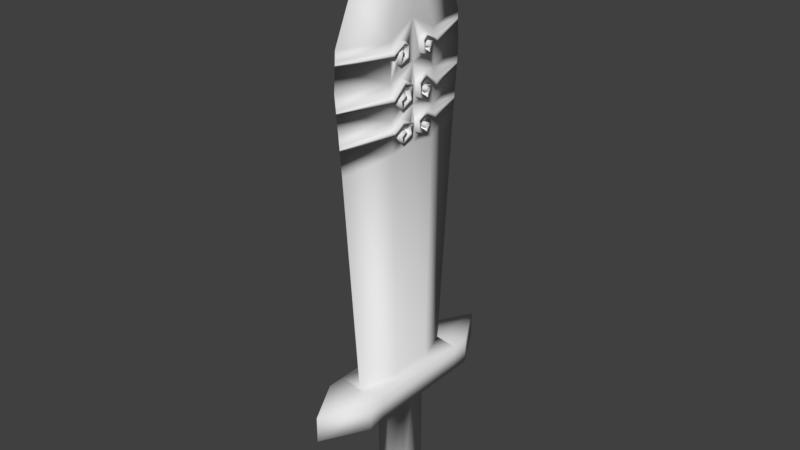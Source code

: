 # Source: Sword.blend  (saved by Blender 2.78.0; exported with 4.5.12 LTS)
import bpy
from mathutils import Matrix  # noqa: F401  (used for matrix-valued properties, if any)

bpy.ops.wm.read_factory_settings(use_empty=True)
scene = bpy.context.scene
scene.name = 'Scene'

# ---- collections
col_collection_1 = bpy.data.collections.new('Collection 1'); scene.collection.children.link(col_collection_1)

# ---- world
world_world = bpy.data.worlds.new('World'); scene.world = world_world
world_world.color = (0.05088, 0.05088, 0.05088)
world_world.use_sun_shadow = False
world_world.sun_shadow_jitter_overblur = 0.0
world_world.cycles.sampling_method = 'MANUAL'

# ---- meshes
me_cube_001 = bpy.data.meshes.new('Cube.001')
me_cube_001.from_pydata([(-0.1181, -0.595, 0.2582), (-0.0645, 1.121, 0.1042), (-0.1181, -0.595, -0.2582), (-0.0645, 1.121, -0.1042), (0.1181, -0.595, 0.2582), (0.0645, 1.121, 0.1042), (0.1181, -0.595, -0.2582), (0.0645, 1.121, -0.1042), (-0.1181, -0.595, 2.601e-08), (-0.0645, 1.302, -5.653e-08), (0.1181, -0.595, 2.601e-08), (0.0645, 1.302, -5.653e-08), (0.0, -0.595, 0.2708), (0.0, 1.166, -0.2884), (0.0, -0.595, -0.2708), (0.0, -0.595, 0.5497), (0.0, 1.457, -6.252e-08), (0.0, 1.166, 0.2884), (0.0, -0.7168, -0.2708), (-0.07521, -0.7168, 3.133e-08), (-0.07521, -0.7168, 0.06592), (0.07521, -0.7168, 3.133e-08), (0.07521, -0.7168, -0.06592), (-0.07521, -0.7168, -0.06592), (0.07521, -0.7168, 0.06592), (0.0, -0.7168, 0.08916), (0.0, -0.7168, 0.5497), (-0.1181, -0.595, 0.3405), (0.1181, -0.595, -0.3405), (0.0, -0.595, -0.5497), (-0.1181, -0.7168, 0.3405), (-0.1181, -0.595, -0.3405), (-0.1181, -0.7168, -0.3405), (0.1181, -0.595, 0.3405), (0.1181, -0.7168, -0.3405), (0.0, -0.7168, -0.5497), (0.1181, -0.7168, 0.3405), (-0.1181, -0.7168, 3.133e-08), (-0.1181, -0.7168, 0.2582), (0.1181, -0.7168, 3.133e-08), (0.1181, -0.7168, -0.2582), (-0.1181, -0.7168, -0.2582), (0.1181, -0.7168, 0.2582), (0.0, -0.7168, 0.2708), (0.0, -0.7168, -0.08916), (0.0, -1.243, 5.433e-08), (0.0, -1.243, -0.05537), (0.07521, -1.196, 5.229e-08), (0.0, -1.243, 0.05537), (-0.07521, -1.196, 5.229e-08), (-0.03152, -1.243, 0.04563), (0.03152, -1.243, -0.04563), (-0.03152, -1.243, -0.04563), (0.03152, -1.243, 0.04563), (-0.03152, -1.243, 5.433e-08), (-0.07521, -1.196, 0.06592), (0.03152, -1.243, 5.433e-08), (0.07521, -1.196, -0.06592), (-0.07521, -1.196, -0.06592), (0.07521, -1.196, 0.06592), (0.0, -1.196, 0.08916), (0.0, -1.196, -0.08916), (0.0645, 1.033, -4.475e-08), (0.0645, 0.5072, -2.167e-08), (0.0, 0.6464, 0.3701), (0.0, 0.452, 0.3536), (-0.0645, 0.4904, 0.1241), (-0.0645, 0.6384, 0.129), (-0.0645, 0.9622, 0.1318), (-0.0645, 0.9622, -0.1318), (-0.0645, 0.794, 0.1347), (0.0645, 0.4904, -0.1241), (0.0645, 0.9622, 0.1318), (0.0645, 0.794, 0.1347), (0.0645, 0.6384, 0.129), (0.0645, 0.4904, 0.1241), (0.0, 0.9786, -0.3747), (-0.0645, 0.8485, -3.611e-08), (0.0645, -0.5938, 2.57e-08), (-0.0645, -0.5938, 2.57e-08), (-0.0645, -0.595, -0.101), (0.0645, -0.595, -0.101), (0.0645, -0.595, 0.101), (0.0, -0.5947, -0.2757), (-0.0645, -0.595, 0.101), (0.0, -0.5947, 0.2757), (0.0645, 0.9198, 0.1325), (0.0645, 0.9048, 0.1328), (0.0645, 0.9536, 0.06701), (0.0645, 0.9329, 0.04242), (0.0645, 0.8773, 0.04149), (0.0645, 0.8642, 0.09348), (0.06449, 0.916, 0.102), (0.0645, 0.9216, 0.07835), (0.06449, 0.9, 0.06985), (0.0645, 0.8962, 0.08308), (0.0645, 0.8821, 0.07647), (0.0645, 0.8924, 0.05566), (0.0645, 0.9263, 0.05472), (0.0645, 0.9395, 0.07174), (0.0645, 0.7366, 0.1326), (0.0645, 0.7185, 0.1319), (0.0645, 0.7965, 0.06592), (0.0645, 0.7636, 0.01712), (0.0645, 0.6992, 0.02053), (0.0645, 0.6767, 0.08067), (0.0645, 0.7185, 0.09654), (0.0645, 0.7377, 0.06478), (0.0645, 0.7196, 0.05457), (0.0645, 0.7117, 0.07953), (0.0645, 0.6925, 0.07045), (0.0645, 0.7128, 0.03527), (0.0645, 0.7523, 0.03869), (0.0645, 0.7693, 0.06818), (0.0645, 0.5979, 0.1276), (0.0645, 0.6292, 0.07612), (0.0645, 0.602, 0.01373), (0.0645, 0.5489, 0.01939), (0.06449, 0.5298, 0.07612), (0.0645, 0.5671, 0.09655), (0.0645, 0.5817, 0.06478), (0.0645, 0.567, 0.05457), (0.0645, 0.5546, 0.07499), (0.0645, 0.5444, 0.06704), (0.0645, 0.5658, 0.03301), (0.0645, 0.5964, 0.03528), (0.0645, 0.6066, 0.07385), (0.0, 0.7362, 0.3785), (0.0, 0.7191, 0.3769), (0.0, 0.5852, 0.3649), (0.0645, 0.5802, 0.1271), (0.0, 0.8066, 0.3851), (0.0, 0.9786, 0.3747), (-0.0645, 0.9198, 0.1325), (-0.0645, 0.9048, 0.1328), (-0.0645, 0.9536, 0.06701), (-0.0645, 0.9329, 0.04242), (-0.0645, 0.8773, 0.04149), (-0.0645, 0.8642, 0.09348), (-0.06449, 0.916, 0.102), (-0.0645, 0.9216, 0.07835), (-0.06449, 0.9, 0.06985), (-0.0645, 0.8962, 0.08308), (-0.0645, 0.8821, 0.07647), (-0.0645, 0.8924, 0.05566), (-0.0645, 0.9263, 0.05472), (-0.0645, 0.9395, 0.07174), (-0.0645, 0.7366, 0.1326), (-0.0645, 0.7185, 0.1319), (-0.0645, 0.7965, 0.06592), (-0.0645, 0.7636, 0.01712), (-0.0645, 0.6992, 0.02053), (-0.0645, 0.6767, 0.08067), (-0.0645, 0.7185, 0.09654), (-0.0645, 0.7377, 0.06478), (-0.0645, 0.7196, 0.05457), (-0.0645, 0.7117, 0.07953), (-0.0645, 0.6925, 0.07045), (-0.0645, 0.7128, 0.03527), (-0.0645, 0.7523, 0.03869), (-0.0645, 0.7693, 0.06818), (-0.0645, 0.5979, 0.1276), (-0.0645, 0.6292, 0.07612), (-0.0645, 0.602, 0.01373), (-0.0645, 0.5489, 0.01939), (-0.06449, 0.5298, 0.07612), (-0.0645, 0.5671, 0.09655), (-0.0645, 0.5817, 0.06478), (-0.0645, 0.567, 0.05457), (-0.0645, 0.5546, 0.07499), (-0.0645, 0.5444, 0.06704), (-0.0645, 0.5658, 0.03301), (-0.0645, 0.5964, 0.03528), (-0.0645, 0.6066, 0.07385), (0.0, 0.9306, 0.3776), (0.0, 0.907, 0.379), (0.0, 0.5585, 0.3627), (-0.0645, 0.5802, 0.1271), (0.0645, 0.8485, -3.807e-08), (0.0645, 0.6732, -3.011e-08), (-0.0645, 0.4904, -0.1241), (-0.0645, 0.6384, -0.129), (-0.0645, 0.794, -0.1347), (-0.0645, 0.5072, -2.267e-08), (-0.0645, 0.6732, -3.011e-08), (0.0645, 0.9622, -0.1318), (0.0645, 0.794, -0.1347), (0.0645, 0.6384, -0.129), (0.0, 0.452, -0.3536), (0.0, 0.6464, -0.3701), (-0.0645, 1.033, -4.559e-08), (0.0645, 0.9198, -0.1325), (0.0645, 0.9048, -0.1328), (0.0645, 0.9536, -0.06701), (0.0645, 0.9329, -0.04242), (0.0645, 0.8773, -0.04149), (0.0645, 0.8642, -0.09348), (0.06449, 0.916, -0.102), (0.0645, 0.9216, -0.07835), (0.06449, 0.9, -0.06985), (0.0645, 0.8962, -0.08308), (0.0645, 0.8821, -0.07647), (0.0645, 0.8924, -0.05566), (0.0645, 0.9263, -0.05472), (0.0645, 0.9395, -0.07174), (0.0645, 0.7366, -0.1326), (0.0645, 0.7185, -0.1319), (0.0645, 0.7965, -0.06592), (0.0645, 0.7636, -0.01712), (0.0645, 0.6992, -0.02053), (0.0645, 0.6767, -0.08067), (0.0645, 0.7185, -0.09655), (0.0645, 0.7377, -0.06478), (0.0645, 0.7196, -0.05457), (0.0645, 0.7117, -0.07953), (0.0645, 0.6925, -0.07046), (0.0645, 0.7128, -0.03527), (0.0645, 0.7523, -0.03869), (0.0645, 0.7693, -0.06818), (0.0645, 0.5979, -0.1276), (0.0645, 0.6292, -0.07612), (0.0645, 0.602, -0.01373), (0.0645, 0.5489, -0.01939), (0.06449, 0.5298, -0.07612), (0.0645, 0.5671, -0.09655), (0.0645, 0.5817, -0.06478), (0.0645, 0.567, -0.05457), (0.0645, 0.5546, -0.07499), (0.0645, 0.5444, -0.06704), (0.0645, 0.5658, -0.03301), (0.0645, 0.5964, -0.03528), (0.0645, 0.6066, -0.07385), (0.0, 0.9306, -0.3776), (0.0, 0.907, -0.379), (0.0, 0.7362, -0.3785), (0.0, 0.7191, -0.3769), (0.0645, 0.5802, -0.1271), (0.0, 0.8066, -0.3851), (-0.0645, 0.9198, -0.1325), (-0.0645, 0.9048, -0.1328), (-0.0645, 0.9536, -0.06701), (-0.0645, 0.9329, -0.04242), (-0.0645, 0.8773, -0.04149), (-0.0645, 0.8642, -0.09348), (-0.06449, 0.916, -0.102), (-0.0645, 0.9216, -0.07835), (-0.06449, 0.9, -0.06985), (-0.0645, 0.8962, -0.08308), (-0.0645, 0.8821, -0.07647), (-0.0645, 0.8924, -0.05566), (-0.0645, 0.9263, -0.05472), (-0.0645, 0.9395, -0.07174), (-0.0645, 0.7366, -0.1326), (-0.0645, 0.7185, -0.1319), (-0.0645, 0.7965, -0.06592), (-0.0645, 0.7636, -0.01712), (-0.0645, 0.6992, -0.02053), (-0.0645, 0.6767, -0.08067), (-0.0645, 0.7185, -0.09655), (-0.0645, 0.7377, -0.06478), (-0.0645, 0.7196, -0.05457), (-0.0645, 0.7117, -0.07953), (-0.0645, 0.6925, -0.07046), (-0.0645, 0.7128, -0.03527), (-0.0645, 0.7523, -0.03869), (-0.0645, 0.7693, -0.06818), (-0.0645, 0.5979, -0.1276), (-0.0645, 0.6292, -0.07612), (-0.0645, 0.602, -0.01373), (-0.0645, 0.5489, -0.01939), (-0.06449, 0.5298, -0.07612), (-0.0645, 0.5671, -0.09655), (-0.0645, 0.5817, -0.06478), (-0.0645, 0.567, -0.05457), (-0.0645, 0.5546, -0.07499), (-0.0645, 0.5444, -0.06704), (-0.0645, 0.5658, -0.03301), (-0.0645, 0.5964, -0.03528), (-0.0645, 0.6066, -0.07385), (0.0, 0.5852, -0.3649), (0.0, 0.5585, -0.3627), (-0.0645, 0.5802, -0.1271), (-0.08366, 0.9, 0.06985), (-0.08366, 0.8962, 0.08308), (-0.08366, 0.9216, 0.07835), (-0.08366, 0.916, 0.102), (-0.08366, 0.8642, 0.09348), (-0.08366, 0.8773, 0.04149), (-0.08366, 0.9329, 0.04242), (-0.08366, 0.9536, 0.06701), (-0.08366, 0.9198, 0.1325), (-0.08366, 0.9048, 0.1328), (0.08366, 0.9198, 0.1325), (0.08366, 0.9048, 0.1328), (0.08366, 0.9536, 0.06701), (0.08366, 0.9329, 0.04242), (0.08366, 0.8773, 0.04149), (0.08366, 0.8642, 0.09348), (0.08366, 0.916, 0.102), (0.08366, 0.9216, 0.07835), (0.08366, 0.9, 0.06985), (0.08366, 0.8962, 0.08308), (0.08366, 0.8821, 0.07647), (0.08366, 0.8924, 0.05566), (0.08366, 0.9263, 0.05472), (0.08366, 0.9395, 0.07174), (0.08366, 0.7366, 0.1326), (0.08366, 0.7185, 0.1319), (0.08366, 0.7965, 0.06592), (0.08366, 0.7636, 0.01712), (0.08366, 0.6992, 0.02053), (0.08366, 0.6767, 0.08067), (0.08366, 0.7185, 0.09654), (0.08366, 0.7377, 0.06478), (0.08366, 0.7196, 0.05457), (0.08366, 0.7117, 0.07953), (0.08366, 0.6925, 0.07045), (0.08366, 0.7128, 0.03527), (0.08366, 0.7523, 0.03869), (0.08366, 0.7693, 0.06818), (0.08366, 0.5979, 0.1276), (0.08366, 0.6292, 0.07612), (0.08366, 0.602, 0.01373), (0.08366, 0.5489, 0.01939), (0.08366, 0.5298, 0.07612), (0.08366, 0.5671, 0.09655), (0.08366, 0.5817, 0.06478), (0.08366, 0.567, 0.05457), (0.08366, 0.5546, 0.07499), (0.08366, 0.5444, 0.06704), (0.08366, 0.5658, 0.03301), (0.08366, 0.5964, 0.03528), (0.08366, 0.6066, 0.07385), (0.0, 0.7191, 0.3769), (0.0, 0.7362, 0.3785), (0.0, 0.5852, 0.3649), (-0.08366, 0.8821, 0.07647), (-0.08366, 0.8924, 0.05566), (-0.08366, 0.9263, 0.05472), (-0.08366, 0.9395, 0.07174), (-0.08366, 0.7366, 0.1326), (-0.08366, 0.7185, 0.1319), (-0.08366, 0.7965, 0.06592), (-0.08366, 0.7636, 0.01712), (-0.08366, 0.6992, 0.02053), (-0.08366, 0.6767, 0.08067), (-0.08366, 0.7185, 0.09654), (-0.08366, 0.7377, 0.06478), (-0.08366, 0.7196, 0.05457), (-0.08366, 0.7117, 0.07953), (-0.08366, 0.6925, 0.07045), (-0.08366, 0.7128, 0.03527), (-0.08366, 0.7523, 0.03869), (-0.08366, 0.7693, 0.06818), (-0.08366, 0.5979, 0.1276), (-0.08366, 0.6292, 0.07612), (-0.08366, 0.602, 0.01373), (-0.08366, 0.5489, 0.01939), (-0.08366, 0.5298, 0.07612), (-0.08366, 0.5671, 0.09655), (-0.08366, 0.5817, 0.06478), (-0.08366, 0.567, 0.05457), (-0.08366, 0.5546, 0.07499), (-0.08366, 0.5444, 0.06704), (-0.08366, 0.5658, 0.03301), (-0.08366, 0.5964, 0.03528), (-0.08366, 0.6066, 0.07385), (0.0, 0.907, 0.379), (0.0, 0.9306, 0.3776), (-0.08366, 0.5802, 0.1271), (0.0, 0.5585, 0.3627), (-0.08366, 0.9, -0.06985), (-0.08366, 0.8962, -0.08308), (-0.08366, 0.9216, -0.07835), (-0.08366, 0.916, -0.102), (-0.08366, 0.8642, -0.09348), (-0.08366, 0.8773, -0.04149), (-0.08366, 0.9329, -0.04242), (-0.08366, 0.9536, -0.06701), (-0.08366, 0.9198, -0.1325), (-0.08366, 0.9048, -0.1328), (0.08366, 0.9198, -0.1325), (0.08366, 0.9048, -0.1328), (0.08366, 0.9536, -0.06701), (0.08366, 0.9329, -0.04242), (0.08366, 0.8773, -0.04149), (0.08366, 0.8642, -0.09348), (0.08366, 0.916, -0.102), (0.08366, 0.9216, -0.07835), (0.08366, 0.9, -0.06985), (0.08366, 0.8962, -0.08308), (0.08366, 0.8821, -0.07647), (0.08366, 0.8924, -0.05566), (0.08366, 0.9263, -0.05472), (0.08366, 0.9395, -0.07174), (0.08366, 0.7366, -0.1326), (0.08366, 0.7185, -0.1319), (0.08366, 0.7965, -0.06592), (0.08366, 0.7636, -0.01712), (0.08366, 0.6992, -0.02053), (0.08366, 0.6767, -0.08067), (0.08366, 0.7185, -0.09655), (0.08366, 0.7377, -0.06478), (0.08366, 0.7196, -0.05457), (0.08366, 0.7117, -0.07953), (0.08366, 0.6925, -0.07046), (0.08366, 0.7128, -0.03527), (0.08366, 0.7523, -0.03869), (0.08366, 0.7693, -0.06818), (0.08366, 0.5979, -0.1276), (0.08366, 0.6292, -0.07612), (0.08366, 0.602, -0.01373), (0.08366, 0.5489, -0.01939), (0.08366, 0.5298, -0.07612), (0.08366, 0.5671, -0.09655), (0.08366, 0.5817, -0.06478), (0.08366, 0.567, -0.05457), (0.08366, 0.5546, -0.07499), (0.08366, 0.5444, -0.06704), (0.08366, 0.5658, -0.03301), (0.08366, 0.5964, -0.03528), (0.08366, 0.6066, -0.07385), (0.0, 0.907, -0.379), (0.0, 0.9306, -0.3776), (0.0, 0.7191, -0.3769), (0.0, 0.7362, -0.3785), (-0.08366, 0.8821, -0.07647), (-0.08366, 0.8924, -0.05566), (-0.08366, 0.9263, -0.05472), (-0.08366, 0.9395, -0.07174), (-0.08366, 0.7366, -0.1326), (-0.08366, 0.7185, -0.1319), (-0.08366, 0.7965, -0.06592), (-0.08366, 0.7636, -0.01712), (-0.08366, 0.6992, -0.02053), (-0.08366, 0.6767, -0.08067), (-0.08366, 0.7185, -0.09655), (-0.08366, 0.7377, -0.06478), (-0.08366, 0.7196, -0.05457), (-0.08366, 0.7117, -0.07953), (-0.08366, 0.6925, -0.07046), (-0.08366, 0.7128, -0.03527), (-0.08366, 0.7523, -0.03869), (-0.08366, 0.7693, -0.06818), (-0.08366, 0.5979, -0.1276), (-0.08366, 0.6292, -0.07612), (-0.08366, 0.602, -0.01373), (-0.08366, 0.5489, -0.01939), (-0.08366, 0.5298, -0.07612), (-0.08366, 0.5671, -0.09655), (-0.08366, 0.5817, -0.06478), (-0.08366, 0.567, -0.05457), (-0.08366, 0.5546, -0.07499), (-0.08366, 0.5444, -0.06704), (-0.08366, 0.5658, -0.03301), (-0.08366, 0.5964, -0.03528), (-0.08366, 0.6066, -0.07385), (0.0, 0.5585, -0.3627), (0.0, 0.5852, -0.3649), (-0.08366, 0.5802, -0.1271), (0.08366, 0.5802, 0.1271), (0.08366, 0.5802, -0.1271)], [], [(190, 9, 3, 69), (62, 11, 5, 72), (185, 7, 11, 62), (68, 1, 9, 190), (6, 10, 39, 40), (84, 0, 12, 85), (3, 9, 16, 13), (69, 3, 13, 76), (81, 6, 14, 83), (12, 0, 27, 15), (5, 11, 16, 17), (72, 5, 17, 132), (0, 8, 37, 38), (9, 1, 17, 16), (8, 2, 41, 37), (11, 7, 13, 16), (20, 19, 49, 55), (19, 23, 58, 49), (25, 20, 55, 60), (23, 44, 61, 58), (41, 2, 31, 32), (43, 42, 36, 26), (0, 38, 30, 27), (10, 4, 42, 39), (33, 15, 26, 36), (31, 29, 35, 32), (29, 28, 34, 35), (15, 27, 30, 26), (38, 43, 26, 30), (42, 4, 33, 36), (4, 12, 15, 33), (40, 18, 35, 34), (14, 6, 28, 29), (18, 41, 32, 35), (6, 40, 34, 28), (2, 14, 29, 31), (19, 20, 38, 37), (21, 22, 40, 39), (23, 19, 37, 41), (24, 21, 39, 42), (20, 25, 43, 38), (22, 44, 18, 40), (44, 23, 41, 18), (25, 24, 42, 43), (50, 54, 45, 48), (51, 56, 45, 46), (54, 52, 46, 45), (56, 53, 48, 45), (24, 25, 60, 59), (44, 22, 57, 61), (21, 24, 59, 47), (22, 21, 47, 57), (54, 50, 55, 49), (56, 51, 57, 47), (52, 54, 49, 58), (53, 56, 47, 59), (50, 48, 60, 55), (51, 46, 61, 57), (46, 52, 58, 61), (48, 53, 59, 60), (82, 75, 65, 85), (75, 130, 176, 65), (74, 101, 128, 64), (73, 87, 175, 131), (7, 185, 76, 13), (186, 237, 233, 192), (187, 189, 235, 206), (71, 188, 280, 236), (80, 180, 188, 83), (198, 199, 389, 388), (129, 64, 67, 161), (99, 98, 304, 305), (1, 68, 132, 17), (127, 131, 70, 147), (256, 255, 433, 434), (174, 132, 68, 133), (84, 66, 183, 79), (158, 159, 352, 351), (141, 142, 283, 282), (197, 198, 388, 387), (81, 71, 63, 78), (77, 70, 134, 146, 145, 144, 143, 142, 141, 140, 139, 138, 137, 136, 135, 133, 68, 190), (184, 67, 148, 160, 159, 158, 157, 156, 155, 154, 153, 152, 151, 150, 149, 147, 70, 77), (183, 66, 177, 173, 172, 171, 170, 169, 168, 167, 166, 165, 164, 163, 162, 161, 67, 184), (78, 63, 75, 82), (63, 179, 74, 114, 115, 116, 117, 118, 119, 120, 121, 122, 123, 124, 125, 126, 130, 75), (179, 178, 73, 100, 102, 103, 104, 105, 106, 107, 108, 109, 110, 111, 112, 113, 101, 74), (178, 62, 72, 86, 88, 89, 90, 91, 92, 93, 94, 95, 96, 97, 98, 99, 87, 73), (79, 183, 180, 80), (70, 131, 175, 134), (67, 64, 128, 148), (66, 65, 176, 177), (8, 79, 80, 2), (10, 78, 82, 4), (6, 81, 78, 10), (0, 84, 79, 8), (2, 80, 83, 14), (4, 82, 85, 12), (71, 81, 83, 188), (66, 84, 85, 65), (98, 97, 303, 304), (255, 254, 432, 433), (157, 158, 351, 350), (196, 197, 387, 386), (174, 86, 72, 132), (97, 96, 302, 303), (127, 100, 73, 131), (254, 252, 430, 432), (129, 114, 74, 64), (156, 157, 350, 349), (279, 266, 181, 189), (195, 196, 386, 385), (234, 252, 182, 237), (96, 95, 301, 302), (232, 238, 69, 76), (155, 156, 349, 348), (194, 195, 385, 384), (95, 94, 300, 301), (77, 190, 69, 238, 240, 241, 242, 243, 244, 245, 246, 247, 248, 249, 250, 251, 239, 182), (184, 77, 182, 252, 254, 255, 256, 257, 258, 259, 260, 261, 262, 263, 264, 265, 253, 181), (183, 184, 181, 266, 267, 268, 269, 270, 271, 272, 273, 274, 275, 276, 277, 278, 281, 180), (63, 71, 236, 231, 230, 229, 228, 227, 226, 225, 224, 223, 222, 221, 220, 219, 187, 179), (179, 187, 206, 218, 217, 216, 215, 214, 213, 212, 211, 210, 209, 208, 207, 205, 186, 178), (178, 186, 192, 204, 203, 202, 201, 200, 199, 198, 197, 196, 195, 194, 193, 191, 185, 62), (182, 239, 233, 237), (181, 253, 235, 189), (180, 281, 280, 188), (154, 155, 348, 347), (193, 194, 384, 383), (94, 93, 299, 300), (232, 76, 185, 191), (239, 251, 429, 380), (234, 237, 186, 205), (153, 154, 347, 346), (279, 189, 187, 219), (191, 193, 383, 381), (370, 335, 354, 369), (333, 334, 340, 341), (367, 368, 290, 291), (369, 354, 355, 356, 357, 358, 359, 360, 361, 362, 363, 364, 365, 366), (341, 340, 342, 343, 344, 345, 346, 347, 348, 349, 350, 351, 352, 353), (291, 290, 289, 288, 287, 286, 285, 284, 282, 283, 336, 337, 338, 339), (457, 459, 444, 458), (293, 305, 304, 303, 302, 301, 300, 299, 298, 297, 296, 295, 294, 292), (307, 319, 318, 317, 316, 315, 314, 313, 312, 311, 310, 309, 308, 306), (460, 332, 331, 330, 329, 328, 327, 326, 325, 324, 323, 322, 321, 320), (367, 293, 292, 368), (333, 307, 306, 334), (370, 460, 320, 335), (424, 431, 430, 425), (422, 380, 379, 423), (459, 456, 455, 454, 453, 452, 451, 450, 449, 448, 447, 446, 445, 444), (431, 443, 442, 441, 440, 439, 438, 437, 436, 435, 434, 433, 432, 430), (380, 429, 428, 427, 426, 372, 371, 373, 374, 375, 376, 377, 378, 379), (382, 381, 383, 384, 385, 386, 387, 388, 389, 390, 391, 392, 393, 394), (396, 395, 397, 398, 399, 400, 401, 402, 403, 404, 405, 406, 407, 408), (461, 409, 410, 411, 412, 413, 414, 415, 416, 417, 418, 419, 420, 421), (422, 423, 381, 382), (424, 425, 395, 396), (457, 458, 409, 461), (140, 141, 282, 284), (159, 160, 353, 352), (257, 256, 434, 435), (87, 99, 305, 293), (199, 200, 390, 389), (139, 140, 284, 285), (160, 148, 341, 353), (258, 257, 435, 436), (200, 201, 391, 390), (259, 258, 436, 437), (201, 202, 392, 391), (138, 139, 285, 286), (161, 162, 355, 354), (260, 259, 437, 438), (102, 100, 306, 308), (202, 203, 393, 392), (137, 138, 286, 287), (162, 163, 356, 355), (261, 260, 438, 439), (103, 102, 308, 309), (203, 204, 394, 393), (136, 137, 287, 288), (163, 164, 357, 356), (262, 261, 439, 440), (104, 103, 309, 310), (204, 192, 382, 394), (86, 174, 368, 292), (164, 165, 358, 357), (263, 262, 440, 441), (105, 104, 310, 311), (175, 87, 293, 367), (135, 136, 288, 289), (165, 166, 359, 358), (264, 263, 441, 442), (106, 105, 311, 312), (133, 135, 289, 290), (166, 167, 360, 359), (265, 264, 442, 443), (107, 106, 312, 313), (205, 207, 397, 395), (167, 168, 361, 360), (253, 265, 443, 431), (108, 107, 313, 314), (207, 208, 398, 397), (176, 130, 460, 370), (168, 169, 362, 361), (109, 108, 314, 315), (208, 209, 399, 398), (127, 147, 340, 334), (169, 170, 363, 362), (267, 266, 444, 445), (110, 109, 315, 316), (209, 210, 400, 399), (148, 128, 333, 341), (170, 171, 364, 363), (268, 267, 445, 446), (111, 110, 316, 317), (210, 211, 401, 400), (129, 161, 354, 335), (171, 172, 365, 364), (269, 268, 446, 447), (112, 111, 317, 318), (211, 212, 402, 401), (172, 173, 366, 365), (270, 269, 447, 448), (113, 112, 318, 319), (212, 213, 403, 402), (271, 270, 448, 449), (101, 113, 319, 307), (213, 214, 404, 403), (174, 133, 290, 368), (272, 271, 449, 450), (214, 215, 405, 404), (273, 272, 450, 451), (115, 114, 320, 321), (215, 216, 406, 405), (134, 175, 367, 291), (274, 273, 451, 452), (116, 115, 321, 322), (216, 217, 407, 406), (275, 274, 452, 453), (117, 116, 322, 323), (217, 218, 408, 407), (177, 176, 370, 369), (276, 275, 453, 454), (118, 117, 323, 324), (218, 206, 396, 408), (277, 276, 454, 455), (119, 118, 324, 325), (247, 246, 371, 372), (278, 277, 455, 456), (120, 119, 325, 326), (219, 220, 410, 409), (279, 219, 409, 458), (246, 245, 373, 371), (121, 120, 326, 327), (220, 221, 411, 410), (245, 244, 374, 373), (266, 279, 458, 444), (122, 121, 327, 328), (221, 222, 412, 411), (236, 280, 457, 461), (244, 243, 375, 374), (280, 281, 459, 457), (123, 122, 328, 329), (222, 223, 413, 412), (238, 232, 423, 379), (243, 242, 376, 375), (124, 123, 329, 330), (223, 224, 414, 413), (233, 239, 380, 422), (242, 241, 377, 376), (125, 124, 330, 331), (224, 225, 415, 414), (252, 234, 425, 430), (241, 240, 378, 377), (126, 125, 331, 332), (225, 226, 416, 415), (235, 253, 431, 424), (240, 238, 379, 378), (226, 227, 417, 416), (100, 127, 334, 306), (227, 228, 418, 417), (130, 126, 332, 460), (128, 101, 307, 333), (228, 229, 419, 418), (114, 129, 335, 320), (229, 230, 420, 419), (173, 177, 369, 366), (142, 143, 336, 283), (230, 231, 421, 420), (143, 144, 337, 336), (231, 236, 461, 421), (144, 145, 338, 337), (232, 191, 381, 423), (145, 146, 339, 338), (192, 233, 422, 382), (281, 278, 456, 459), (146, 134, 291, 339), (234, 205, 395, 425), (88, 86, 292, 294), (147, 149, 342, 340), (206, 235, 424, 396), (89, 88, 294, 295), (149, 150, 343, 342), (248, 247, 372, 426), (90, 89, 295, 296), (150, 151, 344, 343), (249, 248, 426, 427), (91, 90, 296, 297), (151, 152, 345, 344), (250, 249, 427, 428), (92, 91, 297, 298), (152, 153, 346, 345), (251, 250, 428, 429), (93, 92, 298, 299)])
me_cube_001.polygons.foreach_set('use_smooth', [True] * 316)
me_cube_001.use_remesh_preserve_volume = False
me_cube_001.use_remesh_preserve_attributes = False
me_cube_001.use_mirror_vertex_groups = False
me_cube_001.update()

# ---- objects
ob_sword = bpy.data.objects.new('Sword', me_cube_001)

# ---- transforms, parenting, visibility, modifiers, constraints
ob_sword.location = (0.0, 0.0, 0.0)
ob_sword.rotation_euler = (1.571, 0.0, 0.0)
ob_sword.lineart.crease_threshold = 0.0

# ---- collection membership
col_collection_1.objects.link(ob_sword)

# ---- scene / render settings (as saved in the file)
scene.frame_start = 1; scene.frame_end = 250; scene.frame_set(1)
scene.render.engine = 'BLENDER_EEVEE_NEXT'
scene.render.resolution_percentage = 50
scene.render.dither_intensity = 0.0
scene.cycles.use_denoising = False
scene.cycles.samples = 128
scene.cycles.sampling_pattern = 'TABULATED_SOBOL'
scene.cycles.light_sampling_threshold = 0.0
scene.cycles.use_adaptive_sampling = False
scene.cycles.use_light_tree = False
scene.cycles.blur_glossy = 0.0
scene.cycles.sample_clamp_indirect = 0.0
scene.view_settings.view_transform = 'Standard'
bpy.context.view_layer.update()

# ---- added for rendering (the .blend has no active camera and no usable light): camera, sun
cam_auto = bpy.data.cameras.new('AutoCamera')
cam_auto.lens = 50.0
cam_auto.sensor_width = 36.0
cam_auto.clip_end = 1000.0
ob_auto_camera = bpy.data.objects.new('AutoCamera', cam_auto)
scene.collection.objects.link(ob_auto_camera)
ob_auto_camera.location = (2.70608, -3.2473, 2.272)
ob_auto_camera.rotation_euler = (1.09748, -7.21219e-08, 0.694738)
scene.camera = ob_auto_camera
light_auto_sun = bpy.data.lights.new('AutoSun', 'SUN')
light_auto_sun.energy = 3.0
light_auto_sun.angle = 0.0523599
ob_auto_sun = bpy.data.objects.new('AutoSun', light_auto_sun)
scene.collection.objects.link(ob_auto_sun)
ob_auto_sun.rotation_euler = (0.872665, 0.174533, 0.523599)
bpy.context.view_layer.update()
